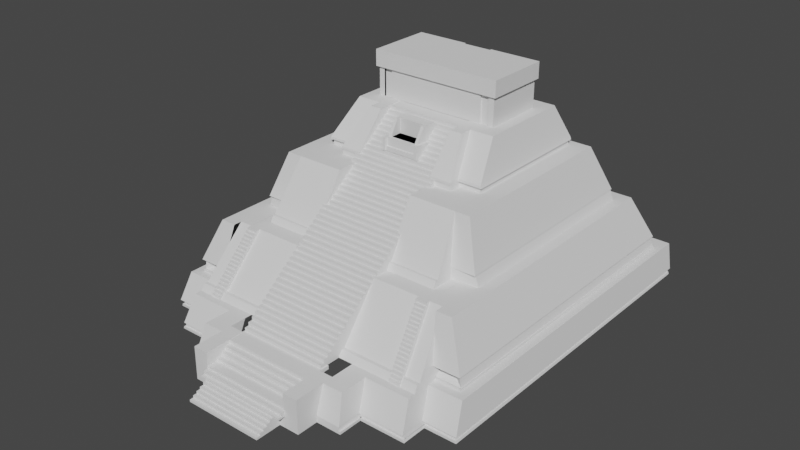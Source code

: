 # Source: Templo_Buho_202406110835.blend  (saved by Blender 3.6.11; exported with 4.5.12 LTS)
import bpy
from mathutils import Matrix  # noqa: F401  (used for matrix-valued properties, if any)

bpy.ops.wm.read_factory_settings(use_empty=True)
scene = bpy.context.scene
scene.name = 'Scene'

# ---- collections
col_cuerpo1 = bpy.data.collections.new('Cuerpo1'); scene.collection.children.link(col_cuerpo1)
col_referencias = bpy.data.collections.new('Referencias'); scene.collection.children.link(col_referencias)
col_cuerpo2 = bpy.data.collections.new('Cuerpo2'); scene.collection.children.link(col_cuerpo2)
col_cuerpo3 = bpy.data.collections.new('Cuerpo3'); scene.collection.children.link(col_cuerpo3)
col_palacio = bpy.data.collections.new('Palacio'); scene.collection.children.link(col_palacio)
col_palacio_1 = bpy.data.collections.new('Palacio 1'); col_palacio.children.link(col_palacio_1)
col_escaleraas = bpy.data.collections.new('Escaleraas'); scene.collection.children.link(col_escaleraas)

# ---- world
world_world = bpy.data.worlds.new('World'); scene.world = world_world
world_world.use_nodes = True; world_world.node_tree.nodes.clear()
_N = world_world.node_tree.nodes; _L = world_world.node_tree.links
n0 = _N.new('ShaderNodeOutputWorld'); n0.name = 'World Output'; n0.location = (300, 300)
n1 = _N.new('ShaderNodeBackground'); n1.name = 'Background'; n1.location = (10, 300)
n1.inputs[0].default_value = (0.05088, 0.05088, 0.05088, 1.0)
_L.new(n1.outputs[0], n0.inputs[0])
n0.is_active_output = True
world_world.color = (0.05088, 0.05088, 0.05088)
world_world.use_sun_shadow = False
world_world.sun_shadow_jitter_overblur = 0.0

# ---- meshes
me_cube_016 = bpy.data.meshes.new('Cube.016')
me_cube_016.from_pydata([(-1.504, -1.0, 15.31), (-1.504, -1.0, 16.27), (-1.504, 1.0, 15.31), (-1.504, 1.0, 16.27), (-1.268, -1.0, 15.31), (-1.268, -1.0, 16.27), (-1.268, 1.0, 15.31), (-1.268, 1.0, 16.27), (0.0, 1.0, 15.64), (0.0, 1.0, 16.27), (-1.268, -0.7659, 16.27), (0.0, -0.7659, 16.27), (0.0, -0.7659, 15.64), (-1.268, 1.0, 15.64), (-1.268, -0.7659, 15.64), (0.0, 1.0, 15.31), (0.0, -0.7659, 15.31), (-1.268, 1.0, 15.31), (-1.268, -0.7659, 15.31), (0.0, -0.8947, 15.31), (0.0, -0.8947, 15.64), (-1.268, -0.8947, 15.64), (-1.268, -0.8947, 15.31), (-1.268, -0.6228, 16.27), (-1.268, 0.0722, 17.41), (-1.268, 1.0, 16.27), (-1.268, 1.266, 17.41), (-1.032, -0.6228, 16.27), (-1.032, 1.266, 16.27), (-1.032, 1.266, 17.41), (0.0, 1.0, 16.6), (0.0, 1.266, 17.41), (-1.032, 1.0, 16.6), (-1.268, -0.6228, 16.27), (0.0, 1.0, 16.27), (0.0, -0.5003, 16.27), (-1.268, 1.0, 16.27), (-1.268, -0.5003, 16.27), (-1.268, -0.6228, 16.27), (-1.268, 0.0722, 17.41), (-1.268, 1.266, 17.41), (-1.032, 1.266, 17.41), (-1.032, 1.266, 16.27), (-1.032, -0.6228, 16.27), (-1.032, 0.0722, 17.41), (0.0, 1.266, 17.41), (0.0, 0.3568, 17.41), (-1.032, 0.3568, 17.41), (-1.032, 0.3568, 16.6), (0.0, 0.3568, 16.6), (-1.268, 0.3568, 16.27), (0.0, 0.3568, 16.27)], [(5, 10)], [(0, 1, 3, 2), (2, 3, 7, 6), (6, 7, 5, 4), (4, 5, 1, 0), (2, 6, 4, 0), (7, 3, 1, 5), (11, 9, 7, 10), (14, 13, 17, 18), (10, 7, 13, 14), (11, 10, 14, 12), (7, 9, 8, 13), (16, 18, 17, 15), (13, 8, 15, 17), (18, 16, 19, 22), (20, 21, 22, 19), (12, 14, 21, 20), (14, 18, 22, 21), (25, 26, 29, 28), (29, 26, 40, 41), (35, 37, 50, 51), (25, 28, 27, 23), (23, 27, 43, 38), (29, 31, 30, 32), (35, 37, 36, 34), (32, 30, 34, 36), (42, 41, 44, 43), (43, 44, 39, 38), (41, 40, 39, 44), (46, 45, 41, 47), (46, 47, 48, 49), (51, 50, 48, 49), (31, 29, 41, 45), (28, 29, 41, 42), (26, 25, 33, 24), (27, 28, 42, 43)])
_uv = me_cube_016.uv_layers.new(name='UVMap')
_uv.uv.foreach_set('vector', [0.375, 0.0, 0.625, 0.0, 0.625, 0.25, 0.375, 0.25, 0.375, 0.25, 0.625, 0.25, 0.625, 0.5, 0.375, 0.5, 0.375, 0.5, 0.625, 0.5, 0.625, 0.75, 0.375, 0.75, 0.375, 0.75, 0.625, 0.75, 0.625, 1.0, 0.375, 1.0, 0.125, 0.5, 0.375, 0.5, 0.375, 0.75, 0.125, 0.75, 0.625, 0.5, 0.875, 0.5, 0.875, 0.75, 0.625, 0.75, 0.0, 0.0, 0.0, 0.0, 0.0, 0.0, 0.0, 0.0, 0.0, 0.0, 0.0, 0.0, 0.0, 0.0, 0.0, 0.0, 0.0, 0.0, 0.0, 0.0, 0.0, 0.0, 0.0, 0.0, 0.0, 0.0, 0.0, 0.0, 0.0, 0.0, 0.0, 0.0, 0.0, 0.0, 0.0, 0.0, 0.0, 0.0, 0.0, 0.0, 0.0, 0.0, 0.0, 0.0, 0.0, 0.0, 0.0, 0.0, 0.0, 0.0, 0.0, 0.0, 0.0, 0.0, 0.0, 0.0, 0.0, 0.0, 0.0, 0.0, 0.0, 0.0, 0.0, 0.0, 0.0, 0.0, 0.0, 0.0, 0.0, 0.0, 0.0, 0.0, 0.0, 0.0, 0.0, 0.0, 0.0, 0.0, 0.0, 0.0, 0.0, 0.0, 0.0, 0.0, 0.0, 0.0, 0.0, 0.0, 0.375, 0.25, 0.625, 0.25, 0.625, 0.5, 0.375, 0.5, 0.625, 0.5, 0.625, 0.25, 0.625, 0.25, 0.625, 0.5, 0.0, 0.0, 0.0, 0.0, 0.0, 0.0, 0.0, 0.0, 0.125, 0.5, 0.375, 0.5, 0.375, 0.75, 0.125, 0.75, 0.125, 0.75, 0.375, 0.75, 0.375, 0.75, 0.125, 0.75, 0.0, 0.0, 0.0, 0.0, 0.0, 0.0, 0.0, 0.0, 0.0, 0.0, 0.0, 0.0, 0.0, 0.0, 0.0, 0.0, 0.0, 0.0, 0.0, 0.0, 0.0, 0.0, 0.0, 0.0, 0.375, 0.5, 0.625, 0.5, 0.625, 0.75, 0.375, 0.75, 0.375, 0.75, 0.625, 0.75, 0.625, 1.0, 0.375, 1.0, 0.625, 0.5, 0.875, 0.5, 0.875, 0.75, 0.625, 0.75, 0.0, 0.0, 0.0, 0.0, 0.0, 0.0, 0.0, 0.0, 0.0, 0.0, 0.0, 0.0, 0.0, 0.0, 0.0, 0.0, 0.0, 0.0, 0.0, 0.0, 0.0, 0.0, 0.0, 0.0, 0.0, 0.0, 0.0, 0.0, 0.0, 0.0, 0.0, 0.0, 0.375, 0.5, 0.625, 0.5, 0.625, 0.5, 0.375, 0.5, 0.625, 0.25, 0.375, 0.25, 0.375, 0.25, 0.625, 0.25, 0.375, 0.75, 0.375, 0.5, 0.375, 0.5, 0.375, 0.75])
me_cube_016.update()
me_cube_017 = bpy.data.meshes.new('Cube.017')
me_cube_017.from_pydata([(-3.086, -1.0, 1.184), (-3.086, -1.0, 1.353), (-3.086, 1.0, 1.184), (-3.086, 1.0, 1.353), (3.086, -1.0, 1.184), (3.086, -1.0, 1.353), (3.086, 1.0, 1.184), (3.086, 1.0, 1.353), (-3.086, -0.7, 1.353), (-3.086, -0.7, 1.522), (-3.086, 1.3, 1.353), (-3.086, 1.3, 1.522), (3.086, -0.7, 1.353), (3.086, -0.7, 1.522), (3.086, 1.3, 1.353), (3.086, 1.3, 1.522), (-3.086, -0.4, 1.522), (-3.086, -0.4, 1.69), (-3.086, 1.6, 1.522), (-3.086, 1.6, 1.69), (3.086, -0.4, 1.522), (3.086, -0.4, 1.69), (3.086, 1.6, 1.522), (3.086, 1.6, 1.69), (-3.086, -0.1, 1.69), (-3.086, -0.1, 1.859), (-3.086, 1.9, 1.69), (-3.086, 1.9, 1.859), (3.086, -0.1, 1.69), (3.086, -0.1, 1.859), (3.086, 1.9, 1.69), (3.086, 1.9, 1.859), (-3.086, 0.2, 1.859), (-3.086, 0.2, 2.06), (-3.086, 2.2, 1.859), (-3.086, 2.2, 2.06), (3.086, 0.2, 1.859), (3.086, 0.2, 2.06), (3.086, 2.2, 1.859), (3.086, 2.2, 2.06)], [], [(0, 1, 3, 2), (2, 3, 7, 6), (6, 7, 5, 4), (4, 5, 1, 0), (2, 6, 4, 0), (7, 3, 1, 5), (8, 9, 11, 10), (10, 11, 15, 14), (14, 15, 13, 12), (12, 13, 9, 8), (10, 14, 12, 8), (15, 11, 9, 13), (16, 17, 19, 18), (18, 19, 23, 22), (22, 23, 21, 20), (20, 21, 17, 16), (18, 22, 20, 16), (23, 19, 17, 21), (24, 25, 27, 26), (26, 27, 31, 30), (30, 31, 29, 28), (28, 29, 25, 24), (26, 30, 28, 24), (31, 27, 25, 29), (32, 33, 35, 34), (34, 35, 39, 38), (38, 39, 37, 36), (36, 37, 33, 32), (34, 38, 36, 32), (39, 35, 33, 37)])
_uv = me_cube_017.uv_layers.new(name='UVMap')
_uv.uv.foreach_set('vector', [0.375, 0.0, 0.625, 0.0, 0.625, 0.25, 0.375, 0.25, 0.375, 0.25, 0.625, 0.25, 0.625, 0.5, 0.375, 0.5, 0.375, 0.5, 0.625, 0.5, 0.625, 0.75, 0.375, 0.75, 0.375, 0.75, 0.625, 0.75, 0.625, 1.0, 0.375, 1.0, 0.125, 0.5, 0.375, 0.5, 0.375, 0.75, 0.125, 0.75, 0.625, 0.5, 0.875, 0.5, 0.875, 0.75, 0.625, 0.75, 0.375, 0.0, 0.625, 0.0, 0.625, 0.25, 0.375, 0.25, 0.375, 0.25, 0.625, 0.25, 0.625, 0.5, 0.375, 0.5, 0.375, 0.5, 0.625, 0.5, 0.625, 0.75, 0.375, 0.75, 0.375, 0.75, 0.625, 0.75, 0.625, 1.0, 0.375, 1.0, 0.125, 0.5, 0.375, 0.5, 0.375, 0.75, 0.125, 0.75, 0.625, 0.5, 0.875, 0.5, 0.875, 0.75, 0.625, 0.75, 0.375, 0.0, 0.625, 0.0, 0.625, 0.25, 0.375, 0.25, 0.375, 0.25, 0.625, 0.25, 0.625, 0.5, 0.375, 0.5, 0.375, 0.5, 0.625, 0.5, 0.625, 0.75, 0.375, 0.75, 0.375, 0.75, 0.625, 0.75, 0.625, 1.0, 0.375, 1.0, 0.125, 0.5, 0.375, 0.5, 0.375, 0.75, 0.125, 0.75, 0.625, 0.5, 0.875, 0.5, 0.875, 0.75, 0.625, 0.75, 0.375, 0.0, 0.625, 0.0, 0.625, 0.25, 0.375, 0.25, 0.375, 0.25, 0.625, 0.25, 0.625, 0.5, 0.375, 0.5, 0.375, 0.5, 0.625, 0.5, 0.625, 0.75, 0.375, 0.75, 0.375, 0.75, 0.625, 0.75, 0.625, 1.0, 0.375, 1.0, 0.125, 0.5, 0.375, 0.5, 0.375, 0.75, 0.125, 0.75, 0.625, 0.5, 0.875, 0.5, 0.875, 0.75, 0.625, 0.75, 0.375, 0.0, 0.625, 0.0, 0.625, 0.25, 0.375, 0.25, 0.375, 0.25, 0.625, 0.25, 0.625, 0.5, 0.375, 0.5, 0.375, 0.5, 0.625, 0.5, 0.625, 0.75, 0.375, 0.75, 0.375, 0.75, 0.625, 0.75, 0.625, 1.0, 0.375, 1.0, 0.125, 0.5, 0.375, 0.5, 0.375, 0.75, 0.125, 0.75, 0.625, 0.5, 0.875, 0.5, 0.875, 0.75, 0.625, 0.75])
me_cube_017.update()
me_cube_018 = bpy.data.meshes.new('Cube.018')
me_cube_018.from_pydata([(-8.595, 6.063, 3.765), (-8.564, 6.063, 3.996), (-8.595, 8.063, 3.765), (-8.564, 8.063, 3.996), (-7.692, 6.063, 3.765), (-7.698, 6.063, 3.996), (-7.692, 8.063, 3.765), (-7.698, 8.063, 3.996), (-8.565, 6.243, 3.994), (-8.535, 6.243, 4.225), (-8.565, 8.243, 3.994), (-8.535, 8.243, 4.225), (-7.663, 6.243, 3.994), (-7.669, 6.243, 4.225), (-7.663, 8.243, 3.994), (-7.669, 8.243, 4.225), (-8.536, 6.423, 4.222), (-8.506, 6.423, 4.453), (-8.536, 8.423, 4.222), (-8.506, 8.423, 4.453), (-7.633, 6.423, 4.222), (-7.64, 6.423, 4.453), (-7.633, 8.423, 4.222), (-7.64, 8.423, 4.453), (-8.507, 6.603, 4.451), (-8.476, 6.603, 4.682), (-8.507, 8.603, 4.451), (-8.476, 8.603, 4.682), (-7.604, 6.603, 4.451), (-7.611, 6.603, 4.682), (-7.604, 8.603, 4.451), (-7.611, 8.603, 4.682), (-8.478, 6.783, 4.68), (-8.447, 6.783, 4.911), (-8.478, 8.783, 4.68), (-8.447, 8.783, 4.911), (-7.575, 6.783, 4.68), (-7.581, 6.783, 4.911), (-7.575, 8.783, 4.68), (-7.581, 8.783, 4.911), (-8.448, 6.963, 4.908), (-8.418, 6.963, 5.139), (-8.448, 8.963, 4.908), (-8.418, 8.963, 5.139), (-7.546, 6.963, 4.908), (-7.552, 6.963, 5.139), (-7.546, 8.963, 4.908), (-7.552, 8.963, 5.139), (-8.419, 7.143, 5.137), (-8.389, 7.143, 5.368), (-8.419, 9.143, 5.137), (-8.389, 9.143, 5.368), (-7.516, 7.143, 5.137), (-7.523, 7.143, 5.368), (-7.516, 9.143, 5.137), (-7.523, 9.143, 5.368), (-8.39, 7.323, 5.366), (-8.359, 7.323, 5.597), (-8.39, 9.323, 5.366), (-8.359, 9.323, 5.597), (-7.487, 7.323, 5.366), (-7.494, 7.323, 5.597), (-7.487, 9.323, 5.366), (-7.494, 9.323, 5.597), (-8.361, 7.503, 5.594), (-8.33, 7.503, 5.825), (-8.361, 9.503, 5.594), (-8.33, 9.503, 5.825), (-7.458, 7.503, 5.594), (-7.464, 7.503, 5.825), (-7.458, 9.503, 5.594), (-7.464, 9.503, 5.825), (-8.331, 7.683, 5.823), (-8.301, 7.683, 6.054), (-8.331, 9.683, 5.823), (-8.301, 9.683, 6.054), (-7.429, 7.683, 5.823), (-7.435, 7.683, 6.054), (-7.429, 9.683, 5.823), (-7.435, 9.683, 6.054), (-8.302, 7.863, 6.052), (-8.271, 7.863, 6.283), (-8.302, 9.863, 6.052), (-8.271, 9.863, 6.283), (-7.399, 7.863, 6.052), (-7.406, 7.863, 6.283), (-7.399, 9.863, 6.052), (-7.406, 9.863, 6.283), (-8.273, 8.043, 6.28), (-8.242, 8.043, 6.511), (-8.273, 10.04, 6.28), (-8.242, 10.04, 6.511), (-7.37, 8.043, 6.28), (-7.377, 8.043, 6.511), (-7.37, 10.04, 6.28), (-7.377, 10.04, 6.511), (-8.244, 8.223, 6.509), (-8.213, 8.223, 6.74), (-8.244, 10.22, 6.509), (-8.213, 10.22, 6.74), (-7.341, 8.223, 6.509), (-7.347, 8.223, 6.74), (-7.341, 10.22, 6.509), (-7.347, 10.22, 6.74), (-8.214, 8.403, 6.737), (-8.184, 8.403, 6.968), (-8.214, 10.4, 6.737), (-8.184, 10.4, 6.968), (-7.312, 8.403, 6.737), (-7.318, 8.403, 6.968), (-7.312, 10.4, 6.737), (-7.318, 10.4, 6.968), (-8.185, 8.583, 6.966), (-8.154, 8.583, 7.197), (-8.185, 10.58, 6.966), (-8.154, 10.58, 7.197), (-7.282, 8.583, 6.966), (-7.289, 8.583, 7.197), (-7.282, 10.58, 6.966), (-7.289, 10.58, 7.197), (-8.156, 8.763, 7.195), (-8.125, 8.763, 7.426), (-8.156, 10.76, 7.195), (-8.125, 10.76, 7.426), (-7.253, 8.763, 7.195), (-7.26, 8.763, 7.426), (-7.253, 10.76, 7.195), (-7.26, 10.76, 7.426), (-8.127, 8.943, 7.423), (-8.096, 8.943, 7.654), (-8.127, 10.94, 7.423), (-8.096, 10.94, 7.654), (-7.224, 8.943, 7.423), (-7.23, 8.943, 7.654), (-7.224, 10.94, 7.423), (-7.23, 10.94, 7.654), (-8.097, 9.123, 7.652), (-8.067, 9.123, 7.883), (-8.097, 11.12, 7.652), (-8.067, 11.12, 7.883), (-7.195, 9.123, 7.652), (-7.201, 9.123, 7.883), (-7.195, 11.12, 7.652), (-7.201, 11.12, 7.883), (-8.068, 9.303, 7.881), (-8.037, 9.303, 8.101), (-8.068, 13.62, 7.881), (-8.037, 13.62, 8.101), (-7.165, 9.303, 7.881), (-7.172, 9.303, 8.101), (-7.165, 13.62, 7.881), (-7.172, 13.62, 8.101)], [], [(0, 1, 3, 2), (2, 3, 7, 6), (6, 7, 5, 4), (4, 5, 1, 0), (2, 6, 4, 0), (7, 3, 1, 5), (8, 9, 11, 10), (10, 11, 15, 14), (14, 15, 13, 12), (12, 13, 9, 8), (10, 14, 12, 8), (15, 11, 9, 13), (16, 17, 19, 18), (18, 19, 23, 22), (22, 23, 21, 20), (20, 21, 17, 16), (18, 22, 20, 16), (23, 19, 17, 21), (24, 25, 27, 26), (26, 27, 31, 30), (30, 31, 29, 28), (28, 29, 25, 24), (26, 30, 28, 24), (31, 27, 25, 29), (32, 33, 35, 34), (34, 35, 39, 38), (38, 39, 37, 36), (36, 37, 33, 32), (34, 38, 36, 32), (39, 35, 33, 37), (40, 41, 43, 42), (42, 43, 47, 46), (46, 47, 45, 44), (44, 45, 41, 40), (42, 46, 44, 40), (47, 43, 41, 45), (48, 49, 51, 50), (50, 51, 55, 54), (54, 55, 53, 52), (52, 53, 49, 48), (50, 54, 52, 48), (55, 51, 49, 53), (56, 57, 59, 58), (58, 59, 63, 62), (62, 63, 61, 60), (60, 61, 57, 56), (58, 62, 60, 56), (63, 59, 57, 61), (64, 65, 67, 66), (66, 67, 71, 70), (70, 71, 69, 68), (68, 69, 65, 64), (66, 70, 68, 64), (71, 67, 65, 69), (72, 73, 75, 74), (74, 75, 79, 78), (78, 79, 77, 76), (76, 77, 73, 72), (74, 78, 76, 72), (79, 75, 73, 77), (80, 81, 83, 82), (82, 83, 87, 86), (86, 87, 85, 84), (84, 85, 81, 80), (82, 86, 84, 80), (87, 83, 81, 85), (88, 89, 91, 90), (90, 91, 95, 94), (94, 95, 93, 92), (92, 93, 89, 88), (90, 94, 92, 88), (95, 91, 89, 93), (96, 97, 99, 98), (98, 99, 103, 102), (102, 103, 101, 100), (100, 101, 97, 96), (98, 102, 100, 96), (103, 99, 97, 101), (104, 105, 107, 106), (106, 107, 111, 110), (110, 111, 109, 108), (108, 109, 105, 104), (106, 110, 108, 104), (111, 107, 105, 109), (112, 113, 115, 114), (114, 115, 119, 118), (118, 119, 117, 116), (116, 117, 113, 112), (114, 118, 116, 112), (119, 115, 113, 117), (120, 121, 123, 122), (122, 123, 127, 126), (126, 127, 125, 124), (124, 125, 121, 120), (122, 126, 124, 120), (127, 123, 121, 125), (128, 129, 131, 130), (130, 131, 135, 134), (134, 135, 133, 132), (132, 133, 129, 128), (130, 134, 132, 128), (135, 131, 129, 133), (136, 137, 139, 138), (138, 139, 143, 142), (142, 143, 141, 140), (140, 141, 137, 136), (138, 142, 140, 136), (143, 139, 137, 141), (144, 145, 147, 146), (146, 147, 151, 150), (150, 151, 149, 148), (148, 149, 145, 144), (146, 150, 148, 144), (151, 147, 145, 149)])
_uv = me_cube_018.uv_layers.new(name='UVMap')
_uv.uv.foreach_set('vector', [0.375, 0.0, 0.625, 0.0, 0.625, 0.25, 0.375, 0.25, 0.375, 0.25, 0.625, 0.25, 0.625, 0.5, 0.317, 0.4389, 0.317, 0.4389, 0.625, 0.5, 0.625, 0.75, 0.3154, 0.8095, 0.3154, 0.8095, 0.625, 0.75, 0.625, 1.0, 0.375, 1.0, 0.125, 0.5, 0.317, 0.4389, 0.3154, 0.8095, 0.125, 0.75, 0.625, 0.5, 0.875, 0.5, 0.875, 0.75, 0.625, 0.75, 0.375, 0.0, 0.625, 0.0, 0.625, 0.25, 0.375, 0.25, 0.375, 0.25, 0.625, 0.25, 0.625, 0.5, 0.317, 0.4389, 0.317, 0.4389, 0.625, 0.5, 0.625, 0.75, 0.3154, 0.8095, 0.3154, 0.8095, 0.625, 0.75, 0.625, 1.0, 0.375, 1.0, 0.125, 0.5, 0.317, 0.4389, 0.3154, 0.8095, 0.125, 0.75, 0.625, 0.5, 0.875, 0.5, 0.875, 0.75, 0.625, 0.75, 0.375, 0.0, 0.625, 0.0, 0.625, 0.25, 0.375, 0.25, 0.375, 0.25, 0.625, 0.25, 0.625, 0.5, 0.317, 0.4389, 0.317, 0.4389, 0.625, 0.5, 0.625, 0.75, 0.3154, 0.8095, 0.3154, 0.8095, 0.625, 0.75, 0.625, 1.0, 0.375, 1.0, 0.125, 0.5, 0.317, 0.4389, 0.3154, 0.8095, 0.125, 0.75, 0.625, 0.5, 0.875, 0.5, 0.875, 0.75, 0.625, 0.75, 0.375, 0.0, 0.625, 0.0, 0.625, 0.25, 0.375, 0.25, 0.375, 0.25, 0.625, 0.25, 0.625, 0.5, 0.317, 0.4389, 0.317, 0.4389, 0.625, 0.5, 0.625, 0.75, 0.3154, 0.8095, 0.3154, 0.8095, 0.625, 0.75, 0.625, 1.0, 0.375, 1.0, 0.125, 0.5, 0.317, 0.4389, 0.3154, 0.8095, 0.125, 0.75, 0.625, 0.5, 0.875, 0.5, 0.875, 0.75, 0.625, 0.75, 0.375, 0.0, 0.625, 0.0, 0.625, 0.25, 0.375, 0.25, 0.375, 0.25, 0.625, 0.25, 0.625, 0.5, 0.317, 0.4389, 0.317, 0.4389, 0.625, 0.5, 0.625, 0.75, 0.3154, 0.8095, 0.3154, 0.8095, 0.625, 0.75, 0.625, 1.0, 0.375, 1.0, 0.125, 0.5, 0.317, 0.4389, 0.3154, 0.8095, 0.125, 0.75, 0.625, 0.5, 0.875, 0.5, 0.875, 0.75, 0.625, 0.75, 0.375, 0.0, 0.625, 0.0, 0.625, 0.25, 0.375, 0.25, 0.375, 0.25, 0.625, 0.25, 0.625, 0.5, 0.317, 0.4389, 0.317, 0.4389, 0.625, 0.5, 0.625, 0.75, 0.3154, 0.8095, 0.3154, 0.8095, 0.625, 0.75, 0.625, 1.0, 0.375, 1.0, 0.125, 0.5, 0.317, 0.4389, 0.3154, 0.8095, 0.125, 0.75, 0.625, 0.5, 0.875, 0.5, 0.875, 0.75, 0.625, 0.75, 0.375, 0.0, 0.625, 0.0, 0.625, 0.25, 0.375, 0.25, 0.375, 0.25, 0.625, 0.25, 0.625, 0.5, 0.317, 0.4389, 0.317, 0.4389, 0.625, 0.5, 0.625, 0.75, 0.3154, 0.8095, 0.3154, 0.8095, 0.625, 0.75, 0.625, 1.0, 0.375, 1.0, 0.125, 0.5, 0.317, 0.4389, 0.3154, 0.8095, 0.125, 0.75, 0.625, 0.5, 0.875, 0.5, 0.875, 0.75, 0.625, 0.75, 0.375, 0.0, 0.625, 0.0, 0.625, 0.25, 0.375, 0.25, 0.375, 0.25, 0.625, 0.25, 0.625, 0.5, 0.317, 0.4389, 0.317, 0.4389, 0.625, 0.5, 0.625, 0.75, 0.3154, 0.8095, 0.3154, 0.8095, 0.625, 0.75, 0.625, 1.0, 0.375, 1.0, 0.125, 0.5, 0.317, 0.4389, 0.3154, 0.8095, 0.125, 0.75, 0.625, 0.5, 0.875, 0.5, 0.875, 0.75, 0.625, 0.75, 0.375, 0.0, 0.625, 0.0, 0.625, 0.25, 0.375, 0.25, 0.375, 0.25, 0.625, 0.25, 0.625, 0.5, 0.317, 0.4389, 0.317, 0.4389, 0.625, 0.5, 0.625, 0.75, 0.3154, 0.8095, 0.3154, 0.8095, 0.625, 0.75, 0.625, 1.0, 0.375, 1.0, 0.125, 0.5, 0.317, 0.4389, 0.3154, 0.8095, 0.125, 0.75, 0.625, 0.5, 0.875, 0.5, 0.875, 0.75, 0.625, 0.75, 0.375, 0.0, 0.625, 0.0, 0.625, 0.25, 0.375, 0.25, 0.375, 0.25, 0.625, 0.25, 0.625, 0.5, 0.317, 0.4389, 0.317, 0.4389, 0.625, 0.5, 0.625, 0.75, 0.3154, 0.8095, 0.3154, 0.8095, 0.625, 0.75, 0.625, 1.0, 0.375, 1.0, 0.125, 0.5, 0.317, 0.4389, 0.3154, 0.8095, 0.125, 0.75, 0.625, 0.5, 0.875, 0.5, 0.875, 0.75, 0.625, 0.75, 0.375, 0.0, 0.625, 0.0, 0.625, 0.25, 0.375, 0.25, 0.375, 0.25, 0.625, 0.25, 0.625, 0.5, 0.317, 0.4389, 0.317, 0.4389, 0.625, 0.5, 0.625, 0.75, 0.3154, 0.8095, 0.3154, 0.8095, 0.625, 0.75, 0.625, 1.0, 0.375, 1.0, 0.125, 0.5, 0.317, 0.4389, 0.3154, 0.8095, 0.125, 0.75, 0.625, 0.5, 0.875, 0.5, 0.875, 0.75, 0.625, 0.75, 0.375, 0.0, 0.625, 0.0, 0.625, 0.25, 0.375, 0.25, 0.375, 0.25, 0.625, 0.25, 0.625, 0.5, 0.317, 0.4389, 0.317, 0.4389, 0.625, 0.5, 0.625, 0.75, 0.3154, 0.8095, 0.3154, 0.8095, 0.625, 0.75, 0.625, 1.0, 0.375, 1.0, 0.125, 0.5, 0.317, 0.4389, 0.3154, 0.8095, 0.125, 0.75, 0.625, 0.5, 0.875, 0.5, 0.875, 0.75, 0.625, 0.75, 0.375, 0.0, 0.625, 0.0, 0.625, 0.25, 0.375, 0.25, 0.375, 0.25, 0.625, 0.25, 0.625, 0.5, 0.317, 0.4389, 0.317, 0.4389, 0.625, 0.5, 0.625, 0.75, 0.3154, 0.8095, 0.3154, 0.8095, 0.625, 0.75, 0.625, 1.0, 0.375, 1.0, 0.125, 0.5, 0.317, 0.4389, 0.3154, 0.8095, 0.125, 0.75, 0.625, 0.5, 0.875, 0.5, 0.875, 0.75, 0.625, 0.75, 0.375, 0.0, 0.625, 0.0, 0.625, 0.25, 0.375, 0.25, 0.375, 0.25, 0.625, 0.25, 0.625, 0.5, 0.317, 0.4389, 0.317, 0.4389, 0.625, 0.5, 0.625, 0.75, 0.3154, 0.8095, 0.3154, 0.8095, 0.625, 0.75, 0.625, 1.0, 0.375, 1.0, 0.125, 0.5, 0.317, 0.4389, 0.3154, 0.8095, 0.125, 0.75, 0.625, 0.5, 0.875, 0.5, 0.875, 0.75, 0.625, 0.75, 0.375, 0.0, 0.625, 0.0, 0.625, 0.25, 0.375, 0.25, 0.375, 0.25, 0.625, 0.25, 0.625, 0.5, 0.317, 0.4389, 0.317, 0.4389, 0.625, 0.5, 0.625, 0.75, 0.3154, 0.8095, 0.3154, 0.8095, 0.625, 0.75, 0.625, 1.0, 0.375, 1.0, 0.125, 0.5, 0.317, 0.4389, 0.3154, 0.8095, 0.125, 0.75, 0.625, 0.5, 0.875, 0.5, 0.875, 0.75, 0.625, 0.75, 0.375, 0.0, 0.625, 0.0, 0.625, 0.25, 0.375, 0.25, 0.375, 0.25, 0.625, 0.25, 0.625, 0.5, 0.317, 0.4389, 0.317, 0.4389, 0.625, 0.5, 0.625, 0.75, 0.3154, 0.8095, 0.3154, 0.8095, 0.625, 0.75, 0.625, 1.0, 0.375, 1.0, 0.125, 0.5, 0.317, 0.4389, 0.3154, 0.8095, 0.125, 0.75, 0.625, 0.5, 0.875, 0.5, 0.875, 0.75, 0.625, 0.75, 0.375, 0.0, 0.625, 0.0, 0.625, 0.25, 0.375, 0.25, 0.375, 0.25, 0.625, 0.25, 0.625, 0.5, 0.317, 0.4389, 0.317, 0.4389, 0.625, 0.5, 0.625, 0.75, 0.3154, 0.8095, 0.3154, 0.8095, 0.625, 0.75, 0.625, 1.0, 0.375, 1.0, 0.125, 0.5, 0.317, 0.4389, 0.3154, 0.8095, 0.125, 0.75, 0.625, 0.5, 0.875, 0.5, 0.875, 0.75, 0.625, 0.75, 0.375, 0.0, 0.625, 0.0, 0.625, 0.25, 0.375, 0.25, 0.375, 0.25, 0.625, 0.25, 0.625, 0.5, 0.317, 0.4389, 0.317, 0.4389, 0.625, 0.5, 0.625, 0.75, 0.3154, 0.8095, 0.3154, 0.8095, 0.625, 0.75, 0.625, 1.0, 0.375, 1.0, 0.125, 0.5, 0.317, 0.4389, 0.3154, 0.8095, 0.125, 0.75, 0.625, 0.5, 0.875, 0.5, 0.875, 0.75, 0.625, 0.75, 0.375, 0.0, 0.625, 0.0, 0.625, 0.25, 0.375, 0.25, 0.375, 0.25, 0.625, 0.25, 0.625, 0.5, 0.317, 0.4389, 0.317, 0.4389, 0.625, 0.5, 0.625, 0.75, 0.3154, 0.8095, 0.3154, 0.8095, 0.625, 0.75, 0.625, 1.0, 0.375, 1.0, 0.125, 0.5, 0.317, 0.4389, 0.3154, 0.8095, 0.125, 0.75, 0.625, 0.5, 0.875, 0.5, 0.875, 0.75, 0.625, 0.75])
me_cube_018.update()
me_cube_005 = bpy.data.meshes.new('Cube.005')
me_cube_005.from_pydata([(-0.9267, -1.0, -0.9999), (-0.8805, -1.0, 0.7902), (-0.9267, 1.0, -0.9999), (-0.8805, 1.0, 0.7902), (-0.003605, -1.0, -0.9999), (0.02362, -1.0, 0.7902), (-0.003605, 1.0, -0.9999), (0.02362, 1.0, 0.7902)], [], [(0, 1, 3, 2), (2, 3, 7, 6), (6, 7, 5, 4), (4, 5, 1, 0), (2, 6, 4, 0), (7, 3, 1, 5)])
_uv = me_cube_005.uv_layers.new(name='UVMap')
_uv.uv.foreach_set('vector', [0.375, 0.0, 0.625, 0.0, 0.625, 0.25, 0.375, 0.25, 0.375, 0.25, 0.625, 0.25, 0.625, 0.5, 0.375, 0.5, 0.375, 0.5, 0.625, 0.5, 0.625, 0.75, 0.375, 0.75, 0.375, 0.75, 0.625, 0.75, 0.625, 1.0, 0.375, 1.0, 0.125, 0.5, 0.375, 0.5, 0.375, 0.75, 0.125, 0.75, 0.625, 0.5, 0.875, 0.5, 0.875, 0.75, 0.625, 0.75])
me_cube_005.update()
me_cube_006 = bpy.data.meshes.new('Cube.006')
me_cube_006.from_pydata([(-7.083, -38.27, 5.962), (-7.037, -38.27, 7.752), (-7.083, -36.27, 5.962), (-7.037, -36.27, 7.752), (-6.16, -38.27, 5.962), (-6.133, -38.27, 7.752), (-6.16, -36.27, 5.962), (-6.133, -36.27, 7.752)], [], [(0, 1, 3, 2), (2, 3, 7, 6), (6, 7, 5, 4), (4, 5, 1, 0), (2, 6, 4, 0), (7, 3, 1, 5)])
_uv = me_cube_006.uv_layers.new(name='UVMap')
_uv.uv.foreach_set('vector', [0.375, 0.0, 0.625, 0.0, 0.625, 0.25, 0.375, 0.25, 0.375, 0.25, 0.625, 0.25, 0.625, 0.5, 0.375, 0.5, 0.375, 0.5, 0.625, 0.5, 0.625, 0.75, 0.375, 0.75, 0.375, 0.75, 0.625, 0.75, 0.625, 1.0, 0.375, 1.0, 0.125, 0.5, 0.375, 0.5, 0.375, 0.75, 0.125, 0.75, 0.625, 0.5, 0.875, 0.5, 0.875, 0.75, 0.625, 0.75])
me_cube_006.update()
me_cube_007 = bpy.data.meshes.new('Cube.007')
me_cube_007.from_pydata([(-9.309, -38.27, 5.962), (-9.263, -38.27, 11.1), (-9.309, -31.86, 5.962), (-9.263, -31.86, 11.1), (-7.064, -38.27, 5.962), (-6.931, -38.27, 11.1), (-7.064, -31.86, 5.962), (-6.931, -31.86, 11.1)], [], [(0, 1, 3, 2), (2, 3, 7, 6), (6, 7, 5, 4), (4, 5, 1, 0), (2, 6, 4, 0), (7, 3, 1, 5)])
_uv = me_cube_007.uv_layers.new(name='UVMap')
_uv.uv.foreach_set('vector', [0.375, 0.0, 0.625, 0.0, 0.625, 0.25, 0.375, 0.25, 0.375, 0.25, 0.625, 0.25, 0.625, 0.5, 0.375, 0.5, 0.375, 0.5, 0.625, 0.5, 0.625, 0.75, 0.375, 0.75, 0.375, 0.75, 0.625, 0.75, 0.625, 1.0, 0.375, 1.0, 0.125, 0.5, 0.375, 0.5, 0.375, 0.75, 0.125, 0.75, 0.625, 0.5, 0.875, 0.5, 0.875, 0.75, 0.625, 0.75])
me_cube_007.update()
me_cube_008 = bpy.data.meshes.new('Cube.008')
me_cube_008.from_pydata([(-13.09, -34.95, 6.966), (-12.44, -33.56, 11.1), (-13.09, -31.22, 6.966), (-12.44, -29.29, 11.1), (-9.309, -34.95, 6.966), (-9.263, -33.56, 11.1), (-9.309, -31.22, 6.966), (-9.263, -29.29, 11.1), (-12.91, -30.87, 6.966), (-12.91, -34.95, 6.966), (-9.309, -31.22, 6.966), (-9.309, -34.95, 6.966), (-12.99, -30.94, 6.316), (-12.99, -34.95, 6.316), (-9.309, -31.22, 6.316), (-9.309, -34.95, 6.316), (-12.99, -31.22, 5.951), (-12.99, -34.95, 5.951), (-9.309, -31.22, 5.951), (-9.309, -34.95, 5.951), (-13.26, -30.94, 6.316), (-13.26, -34.95, 6.316), (-13.26, -31.22, 5.951), (-13.26, -34.95, 5.951)], [], [(0, 1, 3, 2), (2, 3, 7, 6), (6, 7, 5, 4), (4, 5, 1, 0), (6, 4, 11, 10), (7, 3, 1, 5), (10, 11, 15, 14), (4, 0, 9, 11), (2, 6, 10, 8), (0, 2, 8, 9), (13, 12, 20, 21), (9, 8, 12, 13), (11, 9, 13, 15), (8, 10, 14, 12), (16, 18, 19, 17), (15, 13, 17, 19), (12, 14, 18, 16), (14, 15, 19, 18), (21, 20, 22, 23), (12, 16, 22, 20), (16, 17, 23, 22), (17, 13, 21, 23)])
_uv = me_cube_008.uv_layers.new(name='UVMap')
_uv.uv.foreach_set('vector', [0.375, 0.0, 0.625, 0.0, 0.625, 0.25, 0.375, 0.25, 0.375, 0.25, 0.625, 0.25, 0.625, 0.5, 0.375, 0.5, 0.375, 0.5, 0.625, 0.5, 0.625, 0.75, 0.375, 0.75, 0.375, 0.75, 0.625, 0.75, 0.625, 1.0, 0.375, 1.0, 0.375, 0.5, 0.375, 0.75, 0.375, 0.75, 0.375, 0.5, 0.625, 0.5, 0.875, 0.5, 0.875, 0.75, 0.625, 0.75, 0.375, 0.5, 0.375, 0.75, 0.375, 0.75, 0.375, 0.5, 0.375, 0.75, 0.375, 1.0, 0.375, 1.0, 0.375, 0.75, 0.375, 0.25, 0.375, 0.5, 0.375, 0.5, 0.375, 0.25, 0.375, 0.0, 0.375, 0.25, 0.375, 0.25, 0.375, 0.0, 0.375, 0.0, 0.375, 0.25, 0.375, 0.25, 0.375, 0.0, 0.375, 0.0, 0.375, 0.25, 0.375, 0.25, 0.375, 0.0, 0.375, 0.75, 0.375, 1.0, 0.375, 1.0, 0.375, 0.75, 0.375, 0.25, 0.375, 0.5, 0.375, 0.5, 0.375, 0.25, 0.125, 0.5, 0.375, 0.5, 0.375, 0.75, 0.125, 0.75, 0.375, 0.75, 0.375, 1.0, 0.375, 1.0, 0.375, 0.75, 0.375, 0.25, 0.375, 0.5, 0.375, 0.5, 0.375, 0.25, 0.375, 0.5, 0.375, 0.75, 0.375, 0.75, 0.375, 0.5, 0.375, 0.0, 0.375, 0.25, 0.375, 0.25, 0.375, 0.0, 0.375, 0.25, 0.375, 0.25, 0.375, 0.25, 0.375, 0.25, 0.125, 0.5, 0.125, 0.75, 0.125, 0.75, 0.125, 0.5, 0.375, 1.0, 0.375, 1.0, 0.375, 1.0, 0.375, 1.0])
me_cube_008.update()
me_cube_011 = bpy.data.meshes.new('Cube.011')
me_cube_011.from_pydata([(-31.22, 12.91, 6.966), (-29.29, 9.263, 11.1), (-31.22, 20.12, 6.966), (-29.29, 19.47, 11.1), (27.15, 9.263, 11.1), (27.11, 20.12, 6.966), (27.15, 19.47, 11.1), (-30.94, 18.31, 6.966), (-30.87, 12.91, 6.966), (27.11, 13.26, 6.966), (-30.94, 12.99, 6.316), (27.11, 20.24, 6.316), (27.11, 13.26, 6.316), (-30.94, 20.34, 5.951), (-30.94, 13.26, 5.951), (27.11, 20.34, 5.951), (27.11, 13.26, 5.951), (-31.22, 20.24, 6.316), (-31.22, 13.26, 6.316), (-31.22, 20.34, 5.951), (-31.22, 13.26, 5.951), (-27.27, 20.24, 6.316), (-30.94, 20.24, 6.316), (27.11, 19.99, 6.966), (-30.94, 19.99, 6.966), (27.11, 20.14, 6.316), (-30.94, 20.14, 6.316), (27.11, 25.37, 6.966), (27.15, 24.72, 11.1), (-25.47, 19.47, 11.1), (-27.4, 20.12, 6.966), (-25.47, 24.72, 11.1), (-27.4, 25.37, 6.966), (27.11, 25.28, 5.951), (27.11, 25.18, 6.316), (27.11, 24.94, 6.966), (27.11, 25.08, 6.316), (-27.28, 20.24, 6.316), (-27.28, 20.34, 5.951), (-27.01, 19.99, 6.966), (-27.01, 20.14, 6.316), (-27.28, 25.18, 6.316), (-27.28, 25.28, 5.951), (-27.01, 24.94, 6.966), (-27.01, 25.08, 6.316)], [(23, 37)], [(0, 1, 3, 2), (6, 5, 27, 28), (5, 6, 4, 9), (9, 4, 1, 0), (6, 3, 1, 4), (9, 0, 8), (23, 24, 7, 2, 5, 9), (0, 2, 7, 8), (10, 22, 17, 18), (9, 8, 10, 12), (9, 12, 25, 23), (13, 15, 16, 14), (12, 10, 14, 16), (44, 43, 35, 36), (11, 12, 16, 15), (18, 17, 19, 20), (23, 25, 36, 35), (13, 14, 20, 19), (14, 10, 18, 20), (11, 22, 21), (26, 10, 8, 24), (11, 15, 33, 34), (27, 32, 31, 28), (5, 2, 3, 6), (29, 6, 28, 31), (30, 29, 31, 32), (30, 32, 27, 5), (19, 17, 37, 38), (33, 42, 41, 34), (35, 43, 39, 23), (11, 34, 41, 37), (40, 39, 43, 44), (38, 37, 41, 42), (26, 24, 39, 40), (33, 15, 38, 42)])
_uv = me_cube_011.uv_layers.new(name='UVMap')
_uv.uv.foreach_set('vector', [0.375, 0.0, 0.625, 0.0, 0.625, 0.25, 0.375, 0.25, 0.625, 0.5, 0.375, 0.5, 0.375, 0.5, 0.625, 0.5, 0.375, 0.5, 0.625, 0.5, 0.625, 0.75, 0.375, 0.75, 0.375, 0.75, 0.625, 0.75, 0.625, 1.0, 0.375, 1.0, 0.625, 0.5, 0.875, 0.5, 0.875, 0.75, 0.625, 0.75, 0.375, 0.75, 0.375, 1.0, 0.375, 1.0, 0.375, 0.5, 0.375, 0.25, 0.375, 0.25, 0.375, 0.25, 0.375, 0.5, 0.375, 0.75, 0.375, 0.0, 0.375, 0.25, 0.375, 0.25, 0.375, 0.0, 0.375, 0.0, 0.375, 0.25, 0.375, 0.25, 0.375, 0.0, 0.375, 0.75, 0.375, 1.0, 0.375, 1.0, 0.375, 0.75, 0.375, 0.75, 0.375, 0.75, 0.375, 0.5, 0.375, 0.5, 0.125, 0.5, 0.375, 0.5, 0.375, 0.75, 0.125, 0.75, 0.375, 0.75, 0.375, 1.0, 0.375, 1.0, 0.375, 0.75, 0.375, 0.25, 0.375, 0.25, 0.375, 0.5, 0.375, 0.5, 0.375, 0.5, 0.375, 0.75, 0.375, 0.75, 0.375, 0.5, 0.375, 0.0, 0.375, 0.25, 0.375, 0.25, 0.375, 0.0, 0.375, 0.5, 0.375, 0.5, 0.375, 0.5, 0.375, 0.5, 0.125, 0.5, 0.125, 0.75, 0.125, 0.75, 0.125, 0.5, 0.375, 1.0, 0.375, 1.0, 0.375, 1.0, 0.375, 1.0, 0.375, 0.5, 0.375, 0.25, 0.375, 0.5, 0.375, 0.25, 0.375, 1.0, 0.375, 1.0, 0.375, 0.25, 0.375, 0.5, 0.375, 0.5, 0.375, 0.5, 0.375, 0.5, 0.375, 0.5, 0.375, 0.25, 0.625, 0.25, 0.625, 0.5, 0.375, 0.5, 0.375, 0.25, 0.625, 0.25, 0.625, 0.5, 0.625, 0.25, 0.625, 0.5, 0.625, 0.5, 0.625, 0.25, 0.375, 0.25, 0.625, 0.25, 0.625, 0.25, 0.375, 0.25, 0.375, 0.25, 0.375, 0.25, 0.375, 0.5, 0.375, 0.5, 0.375, 0.25, 0.375, 0.25, 0.375, 0.25, 0.375, 0.25, 0.375, 0.5, 0.375, 0.25, 0.375, 0.25, 0.375, 0.5, 0.375, 0.5, 0.375, 0.25, 0.375, 0.25, 0.375, 0.5, 0.375, 0.5, 0.375, 0.5, 0.375, 0.25, 0.375, 0.25, 0.375, 0.25, 0.375, 0.25, 0.375, 0.25, 0.375, 0.25, 0.375, 0.25, 0.375, 0.25, 0.375, 0.25, 0.375, 0.25, 0.375, 0.25, 0.375, 0.25, 0.375, 0.25, 0.375, 0.25, 0.375, 0.5, 0.375, 0.5, 0.375, 0.25, 0.375, 0.25])
me_cube_011.update()
me_cube_012 = bpy.data.meshes.new('Cube.012')
me_cube_012.from_pydata([(-25.47, 18.07, 14.6), (20.92, 19.15, 7.977), (18.18, 18.07, 14.6), (21.38, 19.4, 6.316), (-27.28, 19.49, 5.951), (21.38, 19.49, 5.951), (-24.22, 18.98, 7.977), (20.92, 19.12, 7.977), (21.38, 19.37, 6.316), (20.92, 23.41, 7.977), (18.18, 20.53, 14.6), (-25.47, 18.07, 14.6), (-27.4, 19.01, 7.977), (-25.47, 20.53, 14.6), (-27.4, 23.41, 7.977), (21.38, 23.49, 5.951), (21.38, 23.39, 6.316), (20.92, 22.98, 7.977), (21.38, 23.29, 6.316), (-27.28, 19.49, 6.316), (-27.28, 19.49, 5.951), (-27.28, 23.41, 6.316), (-27.28, 23.41, 5.951), (-27.01, 22.98, 7.977), (-27.01, 23.29, 6.316), (1.995, -5.907, -7.147), (-27.01, 19.37, 6.316)], [(0, 2), (5, 4)], [(2, 1, 9, 10), (24, 23, 17, 18), (7, 8, 18, 17), (3, 5, 15, 16), (9, 14, 13, 10), (11, 2, 10, 13), (12, 11, 13, 14), (12, 14, 9, 1), (21, 16, 15, 22), (15, 5, 20, 22), (6, 23, 24, 26), (21, 22, 20, 19), (16, 21, 19, 3), (7, 6, 26, 8)])
_uv = me_cube_012.uv_layers.new(name='UVMap')
_uv.uv.foreach_set('vector', [0.625, 0.5, 0.375, 0.5, 0.375, 0.5, 0.625, 0.5, 0.375, 0.25, 0.375, 0.25, 0.375, 0.5, 0.375, 0.5, 0.375, 0.5, 0.375, 0.5, 0.375, 0.5, 0.375, 0.5, 0.375, 0.5, 0.375, 0.5, 0.375, 0.5, 0.375, 0.5, 0.375, 0.5, 0.375, 0.25, 0.625, 0.25, 0.625, 0.5, 0.625, 0.25, 0.625, 0.5, 0.625, 0.5, 0.625, 0.25, 0.375, 0.25, 0.625, 0.25, 0.625, 0.25, 0.375, 0.25, 0.375, 0.25, 0.375, 0.25, 0.375, 0.5, 0.375, 0.5, 0.0, 0.0, 0.375, 0.5, 0.375, 0.5, 0.375, 0.25, 0.375, 0.5, 0.375, 0.5, 0.375, 0.25, 0.375, 0.25, 0.0, 0.0, 0.375, 0.25, 0.375, 0.25, 0.0, 0.0, 0.0, 0.0, 0.375, 0.25, 0.375, 0.25, 0.0, 0.0, 0.375, 0.5, 0.0, 0.0, 0.0, 0.0, 0.375, 0.5, 0.375, 0.5, 0.0, 0.0, 0.0, 0.0, 0.375, 0.5])
me_cube_012.update()
me_cube_013 = bpy.data.meshes.new('Cube.013')
me_cube_013.from_pydata([(-7.692, -13.53, 6.042), (-7.166, -10.55, 9.902), (-7.692, 12.28, 6.042), (-7.166, 10.67, 9.902), (-3.475, -13.53, 6.042), (-3.293, -10.55, 9.902), (-3.475, 12.28, 6.042), (-3.293, 10.67, 9.902), (-7.692, 12.28, 5.566), (-7.692, -13.53, 5.566), (-3.475, 12.28, 5.566), (-3.475, -13.53, 5.566), (-7.692, -13.78, 6.042), (-3.475, -13.78, 6.042), (-7.692, -14.12, 5.566), (-3.475, -14.12, 5.566)], [], [(0, 1, 3, 2), (2, 3, 7, 6), (6, 7, 5, 4), (4, 5, 1, 0), (0, 2, 8, 9), (7, 3, 1, 5), (8, 10, 11, 9), (6, 4, 11, 10), (11, 4, 13, 15), (2, 6, 10, 8), (13, 12, 14, 15), (4, 0, 12, 13), (0, 9, 14, 12), (9, 11, 15, 14)])
_uv = me_cube_013.uv_layers.new(name='UVMap')
_uv.uv.foreach_set('vector', [0.375, 0.0, 0.625, 0.0, 0.625, 0.25, 0.375, 0.25, 0.375, 0.25, 0.625, 0.25, 0.625, 0.5, 0.375, 0.5, 0.375, 0.5, 0.625, 0.5, 0.625, 0.75, 0.375, 0.75, 0.375, 0.75, 0.625, 0.75, 0.625, 1.0, 0.375, 1.0, 0.375, 0.0, 0.375, 0.25, 0.375, 0.25, 0.375, 0.0, 0.625, 0.5, 0.875, 0.5, 0.875, 0.75, 0.625, 0.75, 0.125, 0.5, 0.375, 0.5, 0.375, 0.75, 0.125, 0.75, 0.375, 0.5, 0.375, 0.75, 0.375, 0.75, 0.375, 0.5, 0.375, 0.75, 0.375, 0.75, 0.375, 0.75, 0.375, 0.75, 0.375, 0.25, 0.375, 0.5, 0.375, 0.5, 0.375, 0.25, 0.375, 0.75, 0.375, 1.0, 0.375, 1.0, 0.375, 0.75, 0.375, 0.75, 0.375, 1.0, 0.375, 1.0, 0.375, 0.75, 0.375, 0.0, 0.375, 0.0, 0.375, 0.0, 0.375, 0.0, 0.125, 0.75, 0.375, 0.75, 0.375, 0.75, 0.125, 0.75])
me_cube_013.update()
me_cube_014 = bpy.data.meshes.new('Cube.014')
me_cube_014.from_pydata([(-9.692, -13.53, 6.042), (-9.058, -10.55, 9.902), (-9.692, 12.28, 6.042), (-9.058, 10.67, 9.902), (-8.532, -13.53, 6.042), (-8.052, -10.55, 9.902), (-8.532, 12.28, 6.042), (-8.052, 10.67, 9.902), (-9.788, 12.28, 5.566), (-9.788, -13.53, 5.566), (-8.595, 12.28, 5.566), (-8.595, -13.53, 5.566), (-9.692, -13.78, 6.042), (-8.532, -13.78, 6.042), (-9.788, -14.12, 5.566), (-8.595, -14.12, 5.566)], [], [(0, 1, 3, 2), (2, 3, 7, 6), (6, 7, 5, 4), (4, 5, 1, 0), (0, 2, 8, 9), (7, 3, 1, 5), (8, 10, 11, 9), (6, 4, 11, 10), (11, 4, 13, 15), (2, 6, 10, 8), (13, 12, 14, 15), (4, 0, 12, 13), (0, 9, 14, 12), (9, 11, 15, 14)])
_uv = me_cube_014.uv_layers.new(name='UVMap')
_uv.uv.foreach_set('vector', [0.375, 0.0, 0.625, 0.0, 0.625, 0.25, 0.375, 0.25, 0.375, 0.25, 0.625, 0.25, 0.625, 0.5, 0.375, 0.5, 0.375, 0.5, 0.625, 0.5, 0.625, 0.75, 0.375, 0.75, 0.375, 0.75, 0.625, 0.75, 0.625, 1.0, 0.375, 1.0, 0.375, 0.0, 0.375, 0.25, 0.375, 0.25, 0.375, 0.0, 0.625, 0.5, 0.875, 0.5, 0.875, 0.75, 0.625, 0.75, 0.125, 0.5, 0.375, 0.5, 0.375, 0.75, 0.125, 0.75, 0.375, 0.5, 0.375, 0.75, 0.375, 0.75, 0.375, 0.5, 0.375, 0.75, 0.375, 0.75, 0.375, 0.75, 0.375, 0.75, 0.375, 0.25, 0.375, 0.5, 0.375, 0.5, 0.375, 0.25, 0.375, 0.75, 0.375, 1.0, 0.375, 1.0, 0.375, 0.75, 0.375, 0.75, 0.375, 1.0, 0.375, 1.0, 0.375, 0.75, 0.375, 0.0, 0.375, 0.0, 0.375, 0.0, 0.375, 0.0, 0.125, 0.75, 0.375, 0.75, 0.375, 0.75, 0.125, 0.75])
me_cube_014.update()
me_cube_001 = bpy.data.meshes.new('Cube.001')
me_cube_001.from_pydata([(-7.343, -11.42, 10.38), (-6.817, -8.438, 14.24), (-7.343, 12.04, 10.38), (-6.817, 10.44, 14.24), (-3.294, -11.42, 10.38), (-3.112, -8.438, 14.24), (-3.294, 12.04, 10.38), (-3.112, 10.44, 14.24), (-7.343, 12.04, 9.902), (-7.343, -11.42, 9.902), (-3.294, 12.04, 9.902), (-3.294, -11.42, 9.902), (-7.343, -11.67, 10.38), (-3.294, -11.67, 10.38), (-7.343, -12.02, 9.902), (-3.294, -12.02, 9.902)], [], [(0, 1, 3, 2), (2, 3, 7, 6), (6, 7, 5, 4), (4, 5, 1, 0), (0, 2, 8, 9), (7, 3, 1, 5), (8, 10, 11, 9), (6, 4, 11, 10), (11, 4, 13, 15), (2, 6, 10, 8), (13, 12, 14, 15), (4, 0, 12, 13), (0, 9, 14, 12), (9, 11, 15, 14)])
_uv = me_cube_001.uv_layers.new(name='UVMap')
_uv.uv.foreach_set('vector', [0.375, 0.0, 0.625, 0.0, 0.625, 0.25, 0.375, 0.25, 0.375, 0.25, 0.625, 0.25, 0.625, 0.5, 0.375, 0.5, 0.375, 0.5, 0.625, 0.5, 0.625, 0.75, 0.375, 0.75, 0.375, 0.75, 0.625, 0.75, 0.625, 1.0, 0.375, 1.0, 0.375, 0.0, 0.375, 0.25, 0.375, 0.25, 0.375, 0.0, 0.625, 0.5, 0.875, 0.5, 0.875, 0.75, 0.625, 0.75, 0.125, 0.5, 0.375, 0.5, 0.375, 0.75, 0.125, 0.75, 0.375, 0.5, 0.375, 0.75, 0.375, 0.75, 0.375, 0.5, 0.375, 0.75, 0.375, 0.75, 0.375, 0.75, 0.375, 0.75, 0.375, 0.25, 0.375, 0.5, 0.375, 0.5, 0.375, 0.25, 0.375, 0.75, 0.375, 1.0, 0.375, 1.0, 0.375, 0.75, 0.375, 0.75, 0.375, 1.0, 0.375, 1.0, 0.375, 0.75, 0.375, 0.0, 0.375, 0.0, 0.375, 0.0, 0.375, 0.0, 0.125, 0.75, 0.375, 0.75, 0.375, 0.75, 0.125, 0.75])
me_cube_001.update()
me_cube_002 = bpy.data.meshes.new('Cube.002')
me_cube_002.from_pydata([(-13.02, 13.6, 28.4), (18.85, 14.48, 21.43), (16.1, 13.6, 28.4), (-11.77, 14.45, 21.43), (18.85, 14.45, 21.43), (18.85, 18.47, 21.43), (16.1, 15.99, 28.4), (-13.02, 13.6, 28.4), (-14.95, 14.48, 21.43), (-13.02, 15.99, 28.4), (-14.95, 18.47, 21.43), (18.85, 18.26, 21.43), (-14.56, 18.26, 21.43), (18.85, 14.61, 19.75), (-14.95, 14.61, 19.75), (18.85, 18.84, 19.75), (-14.56, 18.84, 19.75)], [(0, 2), (11, 4), (12, 3), (4, 3)], [(2, 1, 5, 6), (5, 10, 9, 6), (7, 2, 6, 9), (8, 7, 9, 10), (8, 10, 5, 1), (1, 11, 15, 13), (14, 13, 15, 16), (8, 1, 13, 14), (11, 12, 16, 15), (12, 8, 14, 16)])
_uv = me_cube_002.uv_layers.new(name='UVMap')
_uv.uv.foreach_set('vector', [0.625, 0.5, 0.375, 0.5, 0.375, 0.5, 0.625, 0.5, 0.375, 0.5, 0.375, 0.25, 0.625, 0.25, 0.625, 0.5, 0.625, 0.25, 0.625, 0.5, 0.625, 0.5, 0.625, 0.25, 0.375, 0.25, 0.625, 0.25, 0.625, 0.25, 0.375, 0.25, 0.375, 0.25, 0.375, 0.25, 0.375, 0.5, 0.375, 0.5, 0.0, 0.0, 0.0, 0.0, 0.0, 0.0, 0.0, 0.0, 0.375, 0.25, 0.375, 0.5, 0.0, 0.0, 0.0, 0.0, 0.375, 0.25, 0.375, 0.5, 0.375, 0.5, 0.375, 0.25, 0.0, 0.0, 0.0, 0.0, 0.0, 0.0, 0.0, 0.0, 0.0, 0.0, 0.0, 0.0, 0.0, 0.0, 0.0, 0.0])
me_cube_002.update()
me_cube_003 = bpy.data.meshes.new('Cube.003')
me_cube_003.from_pydata([(-4.808, -5.707, 14.85), (-4.018, -2.838, 17.44), (-4.808, 9.61, 14.85), (-4.018, 8.004, 17.44), (-3.129, -5.707, 14.85), (-3.069, -2.838, 17.44), (-3.129, 9.61, 14.85), (-3.069, 8.004, 17.44), (-4.808, 9.61, 14.66), (-4.808, -5.707, 14.66), (-3.129, 9.61, 14.66), (-3.129, -5.707, 14.66), (-6.649, -4.592, 14.85), (-5.896, -1.608, 17.44), (-6.649, 9.61, 14.85), (-5.896, 8.004, 17.44), (-4.808, -4.592, 14.85), (-4.018, -1.608, 17.44), (-4.808, 9.61, 14.85), (-4.018, 8.004, 17.44), (-6.714, 9.61, 14.66), (-6.714, -4.592, 14.66), (-4.808, 9.61, 14.66), (-4.808, -4.592, 14.66), (-4.808, -5.619, 14.24), (-4.808, -5.619, 14.66), (-4.808, 9.573, 14.24), (-4.808, 9.417, 14.66), (-3.129, -5.619, 14.24), (-3.129, -5.619, 14.66), (-3.129, 9.573, 14.24), (-3.129, 9.417, 14.66), (-6.543, -4.369, 14.24), (-6.543, -4.369, 14.66), (-6.543, 9.572, 14.24), (-6.543, 9.416, 14.66), (-4.808, -4.369, 14.24), (-4.808, -4.369, 14.66), (-4.808, 9.572, 14.24), (-4.808, 9.416, 14.66)], [], [(0, 1, 3, 2), (2, 3, 7, 6), (6, 7, 5, 4), (4, 5, 1, 0), (0, 2, 8, 9), (7, 3, 1, 5), (8, 10, 11, 9), (6, 4, 11, 10), (2, 6, 10, 8), (4, 0, 9, 11), (12, 13, 15, 14), (14, 15, 19, 18), (18, 19, 17, 16), (16, 17, 13, 12), (12, 14, 20, 21), (19, 15, 13, 17), (20, 22, 23, 21), (18, 16, 23, 22), (14, 18, 22, 20), (16, 12, 21, 23), (24, 25, 27, 26), (26, 27, 31, 30), (30, 31, 29, 28), (28, 29, 25, 24), (26, 30, 28, 24), (31, 27, 25, 29), (32, 33, 35, 34), (34, 35, 39, 38), (38, 39, 37, 36), (36, 37, 33, 32), (34, 38, 36, 32), (39, 35, 33, 37)])
_uv = me_cube_003.uv_layers.new(name='UVMap')
_uv.uv.foreach_set('vector', [0.375, 0.0, 0.625, 0.0, 0.625, 0.25, 0.375, 0.25, 0.375, 0.25, 0.625, 0.25, 0.625, 0.5, 0.375, 0.5, 0.375, 0.5, 0.625, 0.5, 0.625, 0.75, 0.375, 0.75, 0.375, 0.75, 0.625, 0.75, 0.625, 1.0, 0.375, 1.0, 0.375, 0.0, 0.375, 0.25, 0.375, 0.25, 0.375, 0.0, 0.625, 0.5, 0.875, 0.5, 0.875, 0.75, 0.625, 0.75, 0.125, 0.5, 0.375, 0.5, 0.375, 0.75, 0.125, 0.75, 0.375, 0.5, 0.375, 0.75, 0.375, 0.75, 0.375, 0.5, 0.375, 0.25, 0.375, 0.5, 0.375, 0.5, 0.375, 0.25, 0.375, 0.75, 0.375, 0.0, 0.125, 0.75, 0.375, 0.75, 0.375, 0.0, 0.625, 0.0, 0.625, 0.25, 0.375, 0.25, 0.375, 0.25, 0.625, 0.25, 0.625, 0.5, 0.375, 0.5, 0.375, 0.5, 0.625, 0.5, 0.625, 0.75, 0.375, 0.75, 0.375, 0.75, 0.625, 0.75, 0.625, 1.0, 0.375, 1.0, 0.375, 0.0, 0.375, 0.25, 0.375, 0.25, 0.375, 0.0, 0.625, 0.5, 0.875, 0.5, 0.875, 0.75, 0.625, 0.75, 0.125, 0.5, 0.375, 0.5, 0.375, 0.75, 0.125, 0.75, 0.375, 0.5, 0.375, 0.75, 0.375, 0.75, 0.375, 0.5, 0.375, 0.25, 0.375, 0.5, 0.375, 0.5, 0.375, 0.25, 0.375, 0.75, 0.375, 0.0, 0.125, 0.75, 0.375, 0.75, 0.375, 0.0, 0.625, 0.0, 0.625, 0.25, 0.375, 0.25, 0.375, 0.25, 0.625, 0.25, 0.625, 0.5, 0.375, 0.5, 0.375, 0.5, 0.625, 0.5, 0.625, 0.75, 0.375, 0.75, 0.375, 0.75, 0.625, 0.75, 0.625, 1.0, 0.375, 1.0, 0.125, 0.5, 0.375, 0.5, 0.375, 0.75, 0.125, 0.75, 0.625, 0.5, 0.875, 0.5, 0.875, 0.75, 0.625, 0.75, 0.375, 0.0, 0.625, 0.0, 0.625, 0.25, 0.375, 0.25, 0.375, 0.25, 0.625, 0.25, 0.625, 0.5, 0.375, 0.5, 0.375, 0.5, 0.625, 0.5, 0.625, 0.75, 0.375, 0.75, 0.375, 0.75, 0.625, 0.75, 0.625, 1.0, 0.375, 1.0, 0.125, 0.5, 0.375, 0.5, 0.375, 0.75, 0.125, 0.75, 0.625, 0.5, 0.875, 0.5, 0.875, 0.75, 0.625, 0.75])
me_cube_003.update()
me_cube = bpy.data.meshes.new('Cube')
me_cube.from_pydata([(-5.006, -0.02553, 17.44), (-5.006, -0.02553, 19.61), (-5.006, 4.797, 17.44), (-5.006, 4.797, 19.61), (-4.552, -0.02553, 17.44), (-4.552, -0.02553, 19.61), (-4.552, 4.797, 17.44), (-4.552, 4.797, 19.61), (-3.875, 4.797, 19.61), (-3.875, 4.797, 17.44), (-3.875, -0.02553, 17.44), (-3.875, -0.02553, 19.61), (-4.552, 0.1207, 17.44), (-4.552, 0.1207, 19.61), (-4.552, 4.651, 17.44), (-4.552, 4.651, 19.61), (-3.875, 0.1207, 17.44), (-3.875, 0.1207, 19.61), (-3.875, 4.651, 17.44), (-3.875, 4.651, 19.61), (-1.139, 4.797, 19.61), (-1.139, 4.797, 17.44), (-1.139, -0.02553, 17.44), (-1.139, -0.02553, 19.61), (0.0, 4.797, 19.61), (0.0, 4.797, 17.44), (0.0, -0.02553, 17.44), (0.0, -0.02553, 19.61), (-3.875, 4.797, 20.86), (-3.875, -0.02553, 20.86), (-1.139, 4.797, 20.86), (-1.139, -0.02553, 20.86), (-3.875, -0.1868, 19.61), (-1.139, -0.1868, 19.61), (-3.875, -0.1868, 20.86), (-1.139, -0.1868, 20.86), (-1.139, 4.958, 19.61), (-3.875, 4.958, 19.61), (-1.139, 4.958, 20.86), (-3.875, 4.958, 20.86), (-5.206, 4.797, 19.61), (-5.206, -0.02553, 19.61), (-5.206, 4.797, 20.86), (-5.206, -0.02553, 20.86), (-5.206, -0.1868, 19.61), (-5.206, -0.1868, 20.86), (-5.206, 4.958, 19.61), (-5.206, 4.958, 20.86), (0.0, 4.797, 19.61), (0.0, -0.02553, 19.61), (0.0, 4.797, 20.86), (0.0, -0.02553, 20.86), (0.0, -0.1868, 19.61), (0.0, -0.1868, 20.86)], [], [(0, 1, 3, 2), (2, 3, 7, 6), (17, 13, 15, 19), (4, 5, 1, 0), (2, 6, 4, 0), (7, 3, 1, 5), (20, 8, 37, 36), (12, 13, 17, 16), (18, 14, 12, 16), (14, 18, 19, 15), (4, 5, 13, 12), (7, 6, 14, 15), (22, 21, 25, 26), (9, 8, 20, 21), (11, 10, 22, 23), (10, 9, 21, 22), (9, 10, 11, 8), (4, 6, 7, 5), (25, 24, 27, 26), (20, 23, 27, 24), (21, 20, 24, 25), (23, 22, 26, 27), (28, 29, 31, 30), (39, 37, 46, 47), (20, 30, 50, 48), (35, 33, 52, 53), (32, 33, 35, 34), (11, 23, 33, 32), (37, 8, 40, 46), (31, 29, 34, 35), (36, 37, 39, 38), (30, 20, 36, 38), (28, 30, 38, 39), (29, 28, 42, 43), (40, 41, 43, 42), (43, 41, 44, 45), (40, 42, 47, 46), (11, 32, 44, 41), (28, 39, 47, 42), (8, 11, 41, 40), (32, 34, 45, 44), (34, 29, 43, 45), (49, 51, 53, 52), (49, 48, 50, 51), (31, 35, 53, 51), (30, 31, 51, 50), (23, 20, 48, 49), (33, 23, 49, 52)])
_uv = me_cube.uv_layers.new(name='UVMap')
_uv.uv.foreach_set('vector', [0.375, 0.0, 0.625, 0.0, 0.625, 0.25, 0.375, 0.25, 0.375, 0.25, 0.625, 0.25, 0.625, 0.5, 0.375, 0.5, 0.0, 0.0, 0.625, 0.75, 0.625, 0.5, 0.0, 0.0, 0.375, 0.75, 0.625, 0.75, 0.625, 1.0, 0.375, 1.0, 0.125, 0.5, 0.375, 0.5, 0.375, 0.75, 0.125, 0.75, 0.625, 0.5, 0.875, 0.5, 0.875, 0.75, 0.625, 0.75, 0.625, 0.5, 0.625, 0.5, 0.625, 0.5, 0.625, 0.5, 0.375, 0.75, 0.625, 0.75, 0.0, 0.0, 0.0, 0.0, 0.0, 0.0, 0.375, 0.5, 0.375, 0.75, 0.0, 0.0, 0.375, 0.5, 0.0, 0.0, 0.0, 0.0, 0.625, 0.5, 0.375, 0.75, 0.625, 0.75, 0.625, 0.75, 0.375, 0.75, 0.625, 0.5, 0.375, 0.5, 0.375, 0.5, 0.625, 0.5, 0.375, 0.75, 0.375, 0.5, 0.375, 0.5, 0.375, 0.75, 0.375, 0.5, 0.625, 0.5, 0.625, 0.5, 0.375, 0.5, 0.625, 0.75, 0.375, 0.75, 0.375, 0.75, 0.625, 0.75, 0.375, 0.75, 0.375, 0.5, 0.375, 0.5, 0.375, 0.75, 0.375, 0.5, 0.375, 0.75, 0.625, 0.75, 0.625, 0.5, 0.375, 0.75, 0.375, 0.5, 0.625, 0.5, 0.625, 0.75, 0.375, 0.5, 0.625, 0.5, 0.625, 0.75, 0.375, 0.75, 0.625, 0.5, 0.625, 0.75, 0.625, 0.75, 0.625, 0.5, 0.375, 0.5, 0.625, 0.5, 0.625, 0.5, 0.375, 0.5, 0.625, 0.75, 0.375, 0.75, 0.375, 0.75, 0.625, 0.75, 0.625, 0.5, 0.625, 0.75, 0.625, 0.75, 0.625, 0.5, 0.625, 0.5, 0.625, 0.5, 0.625, 0.5, 0.625, 0.5, 0.625, 0.5, 0.625, 0.5, 0.625, 0.5, 0.625, 0.5, 0.625, 0.75, 0.625, 0.75, 0.625, 0.75, 0.625, 0.75, 0.625, 0.75, 0.625, 0.75, 0.625, 0.75, 0.625, 0.75, 0.625, 0.75, 0.625, 0.75, 0.625, 0.75, 0.625, 0.75, 0.625, 0.5, 0.625, 0.5, 0.625, 0.5, 0.625, 0.5, 0.625, 0.75, 0.625, 0.75, 0.625, 0.75, 0.625, 0.75, 0.625, 0.5, 0.625, 0.5, 0.625, 0.5, 0.625, 0.5, 0.625, 0.5, 0.625, 0.5, 0.625, 0.5, 0.625, 0.5, 0.625, 0.5, 0.625, 0.5, 0.625, 0.5, 0.625, 0.5, 0.625, 0.75, 0.625, 0.5, 0.625, 0.5, 0.625, 0.75, 0.625, 0.5, 0.625, 0.75, 0.625, 0.75, 0.625, 0.5, 0.625, 0.75, 0.625, 0.75, 0.625, 0.75, 0.625, 0.75, 0.625, 0.5, 0.625, 0.5, 0.625, 0.5, 0.625, 0.5, 0.625, 0.75, 0.625, 0.75, 0.625, 0.75, 0.625, 0.75, 0.625, 0.5, 0.625, 0.5, 0.625, 0.5, 0.625, 0.5, 0.625, 0.5, 0.625, 0.75, 0.625, 0.75, 0.625, 0.5, 0.625, 0.75, 0.625, 0.75, 0.625, 0.75, 0.625, 0.75, 0.625, 0.75, 0.625, 0.75, 0.625, 0.75, 0.625, 0.75, 0.625, 0.75, 0.625, 0.75, 0.625, 0.75, 0.625, 0.75, 0.625, 0.75, 0.625, 0.5, 0.625, 0.5, 0.625, 0.75, 0.625, 0.75, 0.625, 0.75, 0.625, 0.75, 0.625, 0.75, 0.625, 0.5, 0.625, 0.75, 0.625, 0.75, 0.625, 0.5, 0.625, 0.75, 0.625, 0.5, 0.625, 0.5, 0.625, 0.75, 0.625, 0.75, 0.625, 0.75, 0.625, 0.75, 0.625, 0.75])
me_cube.update()
me_cube_010 = bpy.data.meshes.new('Cube.010')
me_cube_010.from_pydata([(-3.548, -2.722, -1.0), (-3.548, -2.722, -0.8356), (-3.548, -0.7221, -1.0), (-3.548, -0.7221, -0.8356), (3.576, -2.722, -1.0), (3.576, -2.722, -0.8356), (3.576, -0.7221, -1.0), (3.576, -0.7221, -0.8356), (-3.548, -2.428, -0.8356), (-3.548, -2.428, -0.566), (-3.548, -0.4283, -0.8356), (-3.548, -0.4283, -0.566), (3.576, -2.428, -0.8356), (3.576, -2.428, -0.566), (3.576, -0.4283, -0.8356), (3.576, -0.4283, -0.566), (-3.548, -0.3933, -0.566), (3.576, -0.3933, -0.566), (-3.548, -2.1, -0.566), (-3.548, -2.1, -0.3774), (-3.548, -0.09957, -0.566), (-3.548, -0.09957, -0.3774), (3.576, -2.1, -0.566), (3.576, -2.1, -0.3774), (3.576, -0.09957, -0.566), (3.576, -0.09957, -0.3774), (-3.548, -1.283, -0.3774), (-3.548, -1.283, -0.1551), (-3.548, 0.7174, -0.3774), (-3.548, 0.7174, -0.1551), (3.576, -1.283, -0.3774), (3.576, -1.283, -0.1551), (3.576, 0.7174, -0.3774), (3.576, 0.7174, -0.1551), (-3.548, -0.8648, -0.1443), (-3.548, -0.8648, 0.1434), (-3.548, 1.135, -0.1443), (-3.548, 1.135, 0.1434), (3.576, -0.8648, -0.1443), (3.576, -0.8648, 0.1434), (3.576, 1.135, -0.1443), (3.576, 1.135, 0.1434), (-3.548, -0.5446, 0.1388), (-3.548, -0.5446, 0.4151), (-3.548, 1.455, 0.1388), (-3.548, 1.455, 0.4151), (3.576, -0.5446, 0.1388), (3.576, -0.5446, 0.4151), (3.576, 1.455, 0.1388), (3.576, 1.455, 0.4151), (-3.548, 1.553, 0.414), (3.576, 1.553, 0.414), (-3.548, -0.1265, 0.4094), (-3.548, -0.1265, 0.6857), (-3.548, 1.874, 0.4094), (-3.548, 1.874, 0.6857), (3.576, -0.1265, 0.4094), (3.576, -0.1265, 0.6857), (3.576, 1.874, 0.4094), (3.576, 1.874, 0.6857)], [(16, 17), (50, 51)], [(0, 1, 3, 2), (2, 3, 7, 6), (6, 7, 5, 4), (4, 5, 1, 0), (2, 6, 4, 0), (7, 3, 1, 5), (8, 9, 11, 10), (10, 11, 15, 14), (14, 15, 13, 12), (12, 13, 9, 8), (10, 14, 12, 8), (15, 11, 9, 13), (18, 19, 21, 20), (20, 21, 25, 24), (24, 25, 23, 22), (22, 23, 19, 18), (20, 24, 22, 18), (25, 21, 19, 23), (26, 27, 29, 28), (28, 29, 33, 32), (32, 33, 31, 30), (30, 31, 27, 26), (28, 32, 30, 26), (33, 29, 27, 31), (34, 35, 37, 36), (36, 37, 41, 40), (40, 41, 39, 38), (36, 40, 38, 34), (41, 37, 35, 39), (42, 43, 45, 44), (48, 49, 47, 46), (44, 48, 46, 42), (49, 45, 43, 47), (52, 53, 55, 54), (58, 59, 57, 56), (54, 58, 56, 52), (59, 55, 53, 57), (53, 52, 56, 57), (42, 46, 47, 43), (34, 38, 39, 35)])
_uv = me_cube_010.uv_layers.new(name='UVMap')
_uv.uv.foreach_set('vector', [0.375, 0.0, 0.625, 0.0, 0.625, 0.25, 0.375, 0.25, 0.375, 0.25, 0.625, 0.25, 0.625, 0.5, 0.375, 0.5, 0.375, 0.5, 0.625, 0.5, 0.625, 0.75, 0.375, 0.75, 0.375, 0.75, 0.625, 0.75, 0.625, 1.0, 0.375, 1.0, 0.125, 0.5, 0.375, 0.5, 0.375, 0.75, 0.125, 0.75, 0.625, 0.5, 0.875, 0.5, 0.875, 0.75, 0.625, 0.75, 1.065, 0.0, 1.315, 0.0, 1.315, 0.25, 1.065, 0.25, 1.065, 0.25, 1.315, 0.25, 0.625, 0.5, 1.065, 0.5, 1.065, 0.5, 0.625, 0.5, 0.625, 0.75, 1.065, 0.75, 1.065, 0.75, 0.625, 0.75, 1.315, 1.0, 1.065, 1.0, 0.125, 0.5, 1.065, 0.5, 1.065, 0.75, 0.125, 0.75, 0.625, 0.5, 0.875, 0.5, 0.875, 0.75, 0.625, 0.75, 1.065, 0.0, 1.315, 0.0, 1.315, 0.25, 1.065, 0.25, 1.065, 0.25, 1.315, 0.25, 0.625, 0.5, 1.065, 0.5, 1.065, 0.5, 0.625, 0.5, 0.625, 0.75, 1.065, 0.75, 1.065, 0.75, 0.625, 0.75, 1.315, 1.0, 1.065, 1.0, 0.125, 0.5, 1.065, 0.5, 1.065, 0.75, 0.125, 0.75, 0.625, 0.5, 0.875, 0.5, 0.875, 0.75, 0.625, 0.75, 1.065, 0.0, 1.315, 0.0, 1.315, 0.25, 1.065, 0.25, 1.065, 0.25, 1.315, 0.25, 0.625, 0.5, 1.065, 0.5, 1.065, 0.5, 0.625, 0.5, 0.625, 0.75, 1.065, 0.75, 1.065, 0.75, 0.625, 0.75, 0.875, 0.75, 1.065, 0.0, 0.125, 0.5, 1.065, 0.5, 1.065, 0.75, 0.125, 0.75, 0.625, 0.5, 0.875, 0.5, 0.875, 0.75, 0.625, 0.75, 1.065, 0.0, 1.315, 0.0, 1.315, 0.25, 1.065, 0.25, 1.065, 0.25, 1.315, 0.25, 0.625, 0.5, 1.065, 0.5, 1.065, 0.5, 0.625, 0.5, 0.625, 0.75, 1.065, 0.75, 0.125, 0.5, 1.065, 0.5, 1.065, 0.75, 0.125, 0.75, 0.625, 0.5, 0.875, 0.5, 0.875, 0.75, 0.625, 0.75, 1.065, 0.0, 1.315, 0.0, 1.315, 0.25, 1.065, 0.25, 1.065, 0.5, 0.625, 0.5, 0.625, 0.75, 1.065, 0.75, 0.125, 0.5, 1.065, 0.5, 1.065, 0.75, 0.125, 0.75, 0.625, 0.5, 0.875, 0.5, 0.875, 0.75, 0.625, 0.75, 1.065, 0.0, 1.315, 0.0, 1.315, 0.25, 1.065, 0.25, 1.065, 0.5, 0.625, 0.5, 0.625, 0.75, 1.065, 0.75, 0.125, 0.5, 1.065, 0.5, 1.065, 0.75, 0.125, 0.75, 0.625, 0.5, 0.875, 0.5, 0.875, 0.75, 0.625, 0.75, 0.875, 0.75, 0.125, 0.75, 1.065, 0.75, 0.625, 0.75, 0.125, 0.75, 1.065, 0.75, 0.625, 0.75, 0.875, 0.75, 0.125, 0.75, 1.065, 0.75, 0.625, 0.75, 0.875, 0.75])
me_cube_010.update()
me_cube_015 = bpy.data.meshes.new('Cube.015')
me_cube_015.from_pydata([(-3.475, -1.0, -1.0), (-3.475, -1.0, -0.7305), (-3.475, 1.0, -1.0), (-3.475, 1.0, -0.7305), (3.475, -1.0, -1.0), (3.475, -1.0, -0.7305), (3.475, 1.0, -1.0), (3.475, 1.0, -0.7305)], [], [(0, 1, 3, 2), (2, 3, 7, 6), (6, 7, 5, 4), (4, 5, 1, 0), (2, 6, 4, 0), (7, 3, 1, 5)])
_uv = me_cube_015.uv_layers.new(name='UVMap')
_uv.uv.foreach_set('vector', [0.375, 0.0, 0.625, 0.0, 0.625, 0.25, 0.375, 0.25, 0.375, 0.25, 0.625, 0.25, 0.625, 0.5, 0.375, 0.5, 0.375, 0.5, 0.625, 0.5, 0.625, 0.75, 0.375, 0.75, 0.375, 0.75, 0.625, 0.75, 0.625, 1.0, 0.375, 1.0, 0.125, 0.5, 0.375, 0.5, 0.375, 0.75, 0.125, 0.75, 0.625, 0.5, 0.875, 0.5, 0.875, 0.75, 0.625, 0.75])
me_cube_015.update()

# ---- objects
ob_cube_015 = bpy.data.objects.new('Cube.015', me_cube_016)
ob_cube_012 = bpy.data.objects.new('Cube.012', me_cube_017)
ob_cube_016 = bpy.data.objects.new('Cube.016', me_cube_018)
ob_cube_001 = bpy.data.objects.new('Cube.001', me_cube_005)
ob_cube_002 = bpy.data.objects.new('Cube.002', me_cube_006)
ob_cube_003 = bpy.data.objects.new('Cube.003', me_cube_007)
ob_cube_004 = bpy.data.objects.new('Cube.004', me_cube_008)
ob_cube_005 = bpy.data.objects.new('Cube.005', me_cube_011)
ob_arriba = bpy.data.objects.new('Arriba', None)
ob_enfrente = bpy.data.objects.new('Enfrente', None)
ob_lado = bpy.data.objects.new('Lado', None)
ob_atras = bpy.data.objects.new('Atras', None)
ob_arriba_001 = bpy.data.objects.new('Arriba.001', None)
ob_cube_006 = bpy.data.objects.new('Cube.006', me_cube_012)
ob_cube_007 = bpy.data.objects.new('Cube.007', me_cube_013)
ob_cube_008 = bpy.data.objects.new('Cube.008', me_cube_014)
ob_cube_009 = bpy.data.objects.new('Cube.009', me_cube_001)
ob_cube_010 = bpy.data.objects.new('Cube.010', me_cube_002)
ob_cube_011 = bpy.data.objects.new('Cube.011', me_cube_003)
ob_cube = bpy.data.objects.new('Cube', me_cube)
ob_cube_013 = bpy.data.objects.new('Cube.013', me_cube_010)
ob_cube_014 = bpy.data.objects.new('Cube.014', me_cube_015)

# ---- transforms, parenting, visibility, modifiers, constraints
ob_cube_015.location = (0.0, -2.876, -0.009408)
_m = ob_cube_015.modifiers.new('Mirror', 'MIRROR')
_m.use_clip = True
ob_cube_012.location = (0.0, -20.19, 1.801)
ob_cube_016.location = (0.0, -20.19, 1.801)
_m = ob_cube_016.modifiers.new('Mirror', 'MIRROR')
ob_cube_001.location = (-3.086, -18.69, 3.49)
ob_cube_001.scale = (0.5013, 0.5013, 0.5013)
ob_cube_002.location = (-2.384e-07, -1.907e-06, 2.384e-07)
ob_cube_002.scale = (0.5013, 0.5013, 0.5013)
_m = ob_cube_002.modifiers.new('Mirror', 'MIRROR')
ob_cube_003.location = (0.0, -1.137e-13, 1.421e-14)
ob_cube_003.scale = (0.5013, 0.5013, 0.5013)
_m = ob_cube_003.modifiers.new('Mirror', 'MIRROR')
ob_cube_004.location = (0.0, 0.0, 8.47e-22)
ob_cube_004.scale = (0.5013, 0.5013, 0.5013)
_m = ob_cube_004.modifiers.new('Mirror', 'MIRROR')
ob_cube_005.location = (1.192e-07, 2.384e-07, 1.421e-14)
ob_cube_005.rotation_euler = (0.0, -0.0, 1.571)
ob_cube_005.scale = (0.5013, 0.5013, 0.5013)
_m = ob_cube_005.modifiers.new('Mirror', 'MIRROR')
_m.use_axis = (False, True, False)
ob_arriba.location = (1.533, -2.623, 0.0)
ob_arriba.scale = (9.731, 9.731, 9.731)
ob_arriba.empty_display_type = 'IMAGE'
ob_arriba.empty_display_size = 5.0
ob_enfrente.location = (4.042, 58.95, 11.41)
ob_enfrente.rotation_euler = (1.571, -0.0, 0.0)
ob_enfrente.scale = (11.38, 11.38, 11.38)
ob_enfrente.empty_display_type = 'IMAGE'
ob_enfrente.empty_display_size = 5.0
ob_lado.location = (67.77, -1.107, 10.99)
ob_lado.rotation_euler = (1.571, -0.0, 1.571)
ob_lado.scale = (13.58, 13.58, 13.58)
ob_lado.empty_display_type = 'IMAGE'
ob_lado.empty_display_size = 5.0
ob_atras.location = (-0.2297, 87.6, 10.52)
ob_atras.rotation_euler = (1.571, 0.0, 0.0)
ob_atras.scale = (7.845, 7.845, 7.845)
ob_atras.empty_display_type = 'IMAGE'
ob_atras.empty_display_size = 5.0
ob_atras.use_empty_image_alpha = True
ob_arriba_001.location = (-1.017, -2.623, 0.0)
ob_arriba_001.scale = (9.731, 9.731, 9.731)
ob_arriba_001.empty_display_type = 'IMAGE'
ob_arriba_001.empty_display_size = 5.0
ob_cube_006.location = (1.192e-07, 1.557, 2.583)
ob_cube_006.rotation_euler = (0.0, -0.0, 1.571)
ob_cube_006.scale = (0.5013, 0.5013, 0.5013)
_m = ob_cube_006.modifiers.new('Mirror', 'MIRROR')
_m.use_axis = (False, True, False)
ob_cube_007.location = (0.0, 0.0, 0.0)
_m = ob_cube_007.modifiers.new('Mirror', 'MIRROR')
ob_cube_008.location = (0.0, 0.0, 0.0)
_m = ob_cube_008.modifiers.new('Mirror', 'MIRROR')
ob_cube_009.location = (0.0, 0.0, 0.0)
ob_cube_009.scale = (1.0, 0.7736, 1.0)
_m = ob_cube_009.modifiers.new('Mirror', 'MIRROR')
ob_cube_010.location = (1.421e-14, 8.47e-22, 2.842e-14)
ob_cube_010.rotation_euler = (0.0, -0.0, 1.571)
ob_cube_010.scale = (0.5013, 0.5013, 0.5013)
_m = ob_cube_010.modifiers.new('Mirror', 'MIRROR')
_m.use_axis = (False, True, False)
ob_cube_011.location = (0.0, 0.0, 0.0)
ob_cube_011.scale = (1.0, 0.7736, 1.0)
_m = ob_cube_011.modifiers.new('Mirror', 'MIRROR')
ob_cube.location = (0.0, 0.0, 0.0)
_m = ob_cube.modifiers.new('Mirror', 'MIRROR')
_m.use_clip = True
ob_cube_013.location = (0.0, -17.05, 4.862)
ob_cube_014.location = (-1.493e-15, -14.78, 6.547)
_m = ob_cube_014.modifiers.new('Array', 'ARRAY')
_m.count = 44
_m.relative_offset_displace = (0.0, 0.17, 1.0)

# ---- collection membership
scene.collection.objects.link(ob_cube_015)
scene.collection.objects.link(ob_cube_012)
scene.collection.objects.link(ob_cube_016)
col_cuerpo1.objects.link(ob_cube_001)
col_cuerpo1.objects.link(ob_cube_002)
col_cuerpo1.objects.link(ob_cube_003)
col_cuerpo1.objects.link(ob_cube_004)
col_cuerpo1.objects.link(ob_cube_005)
col_referencias.objects.link(ob_arriba)
col_referencias.objects.link(ob_enfrente)
col_referencias.objects.link(ob_lado)
col_referencias.objects.link(ob_atras)
col_referencias.objects.link(ob_arriba_001)
col_cuerpo2.objects.link(ob_cube_006)
col_cuerpo2.objects.link(ob_cube_007)
col_cuerpo2.objects.link(ob_cube_008)
col_cuerpo3.objects.link(ob_cube_009)
col_cuerpo3.objects.link(ob_cube_010)
col_cuerpo3.objects.link(ob_cube_011)
col_palacio.objects.link(ob_cube)
col_escaleraas.objects.link(ob_cube_013)
col_escaleraas.objects.link(ob_cube_014)

# ---- scene / render settings (as saved in the file)
scene.frame_start = 1; scene.frame_end = 250; scene.frame_set(0)
scene.render.engine = 'BLENDER_EEVEE_NEXT'
scene.cycles.sampling_pattern = 'TABULATED_SOBOL'
scene.view_settings.view_transform = 'Filmic'
bpy.context.view_layer.update()

# ---- added for rendering (the .blend has no active camera and no usable light): camera, sun
cam_auto = bpy.data.cameras.new('AutoCamera')
cam_auto.lens = 50.0
cam_auto.sensor_width = 36.0
cam_auto.clip_end = 1000.0
ob_auto_camera = bpy.data.objects.new('AutoCamera', cam_auto)
scene.collection.objects.link(ob_auto_camera)
ob_auto_camera.location = (44.714, -57.4438, 45.6988)
ob_auto_camera.rotation_euler = (1.09748, -7.21219e-08, 0.694738)
scene.camera = ob_auto_camera
light_auto_sun = bpy.data.lights.new('AutoSun', 'SUN')
light_auto_sun.energy = 3.0
light_auto_sun.angle = 0.0523599
ob_auto_sun = bpy.data.objects.new('AutoSun', light_auto_sun)
scene.collection.objects.link(ob_auto_sun)
ob_auto_sun.rotation_euler = (0.872665, 0.174533, 0.523599)
bpy.context.view_layer.update()
